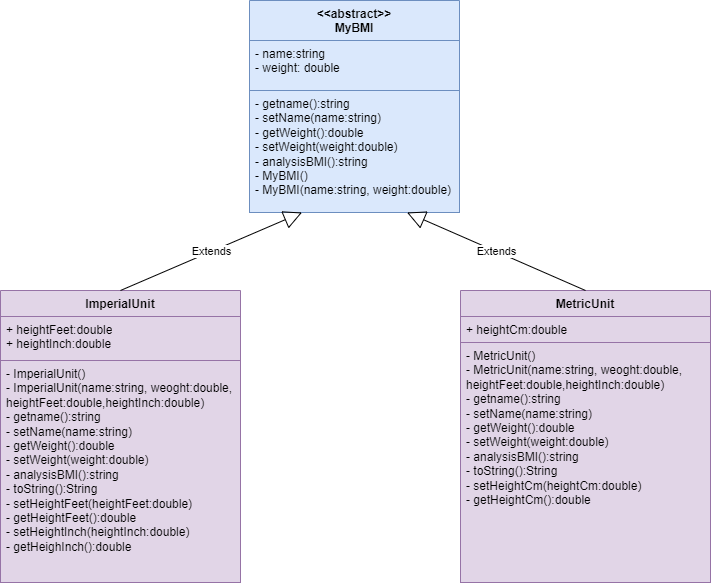

The diagram above was exported from draw.io. Its source (the exported page's mxGraphModel, read from the mxfile embedded in the PNG):
<mxGraphModel dx="1036" dy="614" grid="1" gridSize="10" guides="1" tooltips="1" connect="1" arrows="1" fold="1" page="1" pageScale="1" pageWidth="827" pageHeight="1169" math="0" shadow="0">
  <root>
    <mxCell id="WIyWlLk6GJQsqaUBKTNV-0" />
    <mxCell id="WIyWlLk6GJQsqaUBKTNV-1" parent="WIyWlLk6GJQsqaUBKTNV-0" />
    <mxCell id="zHbB7dhBsj4lQdRYcExF-0" value="&amp;lt;&amp;lt;abstract&amp;gt;&amp;gt;&lt;br&gt;MyBMI" style="swimlane;fontStyle=1;align=center;verticalAlign=top;childLayout=stackLayout;horizontal=1;startSize=40;horizontalStack=0;resizeParent=1;resizeParentMax=0;resizeLast=0;collapsible=1;marginBottom=0;whiteSpace=wrap;html=1;fillColor=#dae8fc;strokeColor=#6c8ebf;" vertex="1" parent="WIyWlLk6GJQsqaUBKTNV-1">
      <mxGeometry x="309" y="30" width="210" height="212" as="geometry" />
    </mxCell>
    <mxCell id="zHbB7dhBsj4lQdRYcExF-1" value="- name:string&lt;br&gt;- weight: double" style="text;strokeColor=#6c8ebf;fillColor=#dae8fc;align=left;verticalAlign=top;spacingLeft=4;spacingRight=4;overflow=hidden;rotatable=0;points=[[0,0.5],[1,0.5]];portConstraint=eastwest;whiteSpace=wrap;html=1;" vertex="1" parent="zHbB7dhBsj4lQdRYcExF-0">
      <mxGeometry y="40" width="210" height="50" as="geometry" />
    </mxCell>
    <mxCell id="zHbB7dhBsj4lQdRYcExF-3" value="- getname():string&lt;br&gt;- setName(name:string)&lt;br&gt;- getWeight():double&lt;br&gt;- setWeight(weight:double)&lt;br&gt;- analysisBMI():string&lt;br&gt;- MyBMI()&lt;br&gt;- MyBMI(name:string, weight:double)" style="text;strokeColor=#6c8ebf;fillColor=#dae8fc;align=left;verticalAlign=top;spacingLeft=4;spacingRight=4;overflow=hidden;rotatable=0;points=[[0,0.5],[1,0.5]];portConstraint=eastwest;whiteSpace=wrap;html=1;" vertex="1" parent="zHbB7dhBsj4lQdRYcExF-0">
      <mxGeometry y="90" width="210" height="122" as="geometry" />
    </mxCell>
    <mxCell id="zHbB7dhBsj4lQdRYcExF-4" value="ImperialUnit" style="swimlane;fontStyle=1;align=center;verticalAlign=top;childLayout=stackLayout;horizontal=1;startSize=26;horizontalStack=0;resizeParent=1;resizeParentMax=0;resizeLast=0;collapsible=1;marginBottom=0;whiteSpace=wrap;html=1;fillColor=#e1d5e7;strokeColor=#9673a6;" vertex="1" parent="WIyWlLk6GJQsqaUBKTNV-1">
      <mxGeometry x="60" y="320" width="240" height="292" as="geometry" />
    </mxCell>
    <mxCell id="zHbB7dhBsj4lQdRYcExF-5" value="+ heightFeet:double&lt;br&gt;+ heightInch:double" style="text;strokeColor=#9673a6;fillColor=#e1d5e7;align=left;verticalAlign=top;spacingLeft=4;spacingRight=4;overflow=hidden;rotatable=0;points=[[0,0.5],[1,0.5]];portConstraint=eastwest;whiteSpace=wrap;html=1;" vertex="1" parent="zHbB7dhBsj4lQdRYcExF-4">
      <mxGeometry y="26" width="240" height="44" as="geometry" />
    </mxCell>
    <mxCell id="zHbB7dhBsj4lQdRYcExF-7" value="- ImperialUnit()&lt;br&gt;&lt;font style=&quot;font-size: 12px;&quot;&gt;- ImperialUnit(name:string, weoght:double, heightFeet:double,heightInch:double)&lt;br&gt;&lt;/font&gt;- getname():string&lt;br style=&quot;border-color: var(--border-color);&quot;&gt;- setName(name:string)&lt;br style=&quot;border-color: var(--border-color);&quot;&gt;- getWeight():double&lt;br style=&quot;border-color: var(--border-color);&quot;&gt;- setWeight(weight:double)&lt;br style=&quot;border-color: var(--border-color);&quot;&gt;- analysisBMI():string&lt;br&gt;- toString():String&lt;br&gt;- setHeightFeet(heightFeet:double)&lt;br style=&quot;border-color: var(--border-color);&quot;&gt;- getHeightFeet():double&lt;br&gt;- setHeightInch(heightInch:double)&lt;br style=&quot;border-color: var(--border-color);&quot;&gt;- getHeighInch():double&lt;span style=&quot;background-color: rgb(255, 255, 255);&quot;&gt;&lt;br&gt;&lt;/span&gt;" style="text;strokeColor=#9673a6;fillColor=#e1d5e7;align=left;verticalAlign=top;spacingLeft=4;spacingRight=4;overflow=hidden;rotatable=0;points=[[0,0.5],[1,0.5]];portConstraint=eastwest;whiteSpace=wrap;html=1;" vertex="1" parent="zHbB7dhBsj4lQdRYcExF-4">
      <mxGeometry y="70" width="240" height="222" as="geometry" />
    </mxCell>
    <mxCell id="zHbB7dhBsj4lQdRYcExF-8" value="MetricUnit" style="swimlane;fontStyle=1;align=center;verticalAlign=top;childLayout=stackLayout;horizontal=1;startSize=26;horizontalStack=0;resizeParent=1;resizeParentMax=0;resizeLast=0;collapsible=1;marginBottom=0;whiteSpace=wrap;html=1;fillColor=#e1d5e7;strokeColor=#9673a6;" vertex="1" parent="WIyWlLk6GJQsqaUBKTNV-1">
      <mxGeometry x="520" y="320" width="250" height="292" as="geometry" />
    </mxCell>
    <mxCell id="zHbB7dhBsj4lQdRYcExF-9" value="+ heightCm:double" style="text;strokeColor=#9673a6;fillColor=#e1d5e7;align=left;verticalAlign=top;spacingLeft=4;spacingRight=4;overflow=hidden;rotatable=0;points=[[0,0.5],[1,0.5]];portConstraint=eastwest;whiteSpace=wrap;html=1;" vertex="1" parent="zHbB7dhBsj4lQdRYcExF-8">
      <mxGeometry y="26" width="250" height="26" as="geometry" />
    </mxCell>
    <mxCell id="zHbB7dhBsj4lQdRYcExF-11" value="- MetricUnit()&lt;br style=&quot;border-color: var(--border-color);&quot;&gt;&lt;font style=&quot;border-color: var(--border-color);&quot;&gt;- MetricUnit(name:string, weoght:double, heightFeet:double,heightInch:double)&lt;br style=&quot;border-color: var(--border-color);&quot;&gt;&lt;/font&gt;- getname():string&lt;br style=&quot;border-color: var(--border-color);&quot;&gt;- setName(name:string)&lt;br style=&quot;border-color: var(--border-color);&quot;&gt;- getWeight():double&lt;br style=&quot;border-color: var(--border-color);&quot;&gt;- setWeight(weight:double)&lt;br style=&quot;border-color: var(--border-color);&quot;&gt;- analysisBMI():string&lt;br style=&quot;border-color: var(--border-color);&quot;&gt;- toString():String&lt;br&gt;- setHeightCm(heightCm:double)&lt;br&gt;- getHeightCm():double" style="text;strokeColor=#9673a6;fillColor=#e1d5e7;align=left;verticalAlign=top;spacingLeft=4;spacingRight=4;overflow=hidden;rotatable=0;points=[[0,0.5],[1,0.5]];portConstraint=eastwest;whiteSpace=wrap;html=1;" vertex="1" parent="zHbB7dhBsj4lQdRYcExF-8">
      <mxGeometry y="52" width="250" height="240" as="geometry" />
    </mxCell>
    <mxCell id="zHbB7dhBsj4lQdRYcExF-12" value="Extends" style="endArrow=block;endSize=16;endFill=0;html=1;rounded=0;entryX=0.25;entryY=1;entryDx=0;entryDy=0;exitX=0.5;exitY=0;exitDx=0;exitDy=0;" edge="1" parent="WIyWlLk6GJQsqaUBKTNV-1" source="zHbB7dhBsj4lQdRYcExF-4" target="zHbB7dhBsj4lQdRYcExF-0">
      <mxGeometry width="160" relative="1" as="geometry">
        <mxPoint x="330" y="330" as="sourcePoint" />
        <mxPoint x="490" y="330" as="targetPoint" />
      </mxGeometry>
    </mxCell>
    <mxCell id="zHbB7dhBsj4lQdRYcExF-14" value="Extends" style="endArrow=block;endSize=16;endFill=0;html=1;rounded=0;entryX=0.75;entryY=1;entryDx=0;entryDy=0;exitX=0.5;exitY=0;exitDx=0;exitDy=0;" edge="1" parent="WIyWlLk6GJQsqaUBKTNV-1" source="zHbB7dhBsj4lQdRYcExF-8" target="zHbB7dhBsj4lQdRYcExF-0">
      <mxGeometry width="160" relative="1" as="geometry">
        <mxPoint x="330" y="330" as="sourcePoint" />
        <mxPoint x="490" y="330" as="targetPoint" />
      </mxGeometry>
    </mxCell>
  </root>
</mxGraphModel>